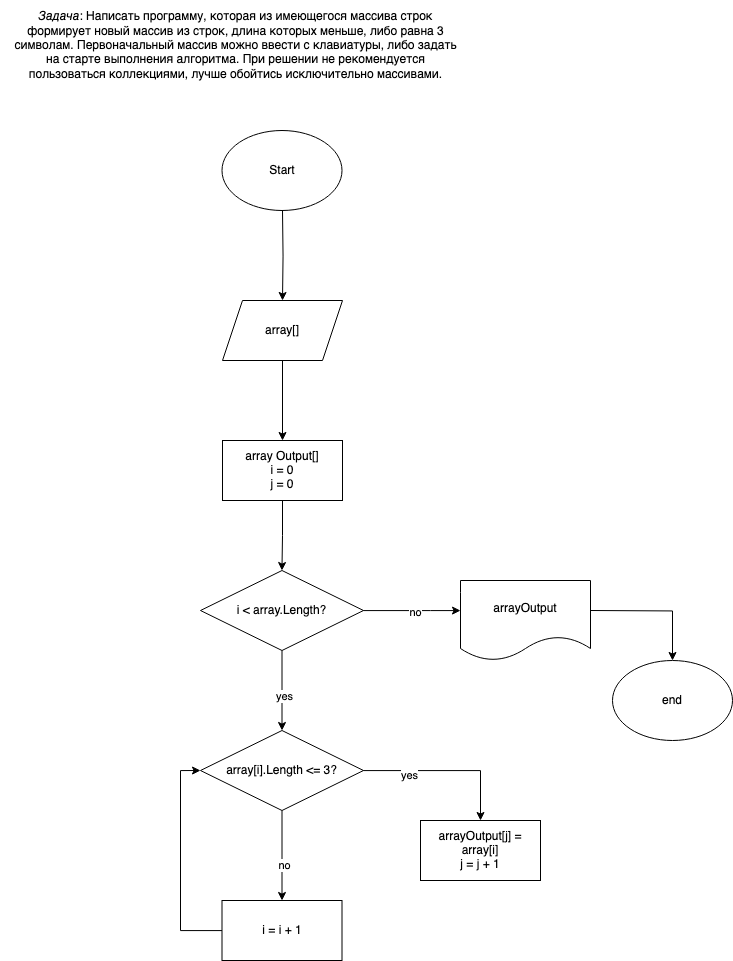

The diagram above was exported from draw.io. Its source (the exported page's mxGraphModel, read from the mxfile embedded in the PNG):
<mxGraphModel dx="2562" dy="929" grid="1" gridSize="10" guides="1" tooltips="1" connect="1" arrows="1" fold="1" page="1" pageScale="1" pageWidth="827" pageHeight="1169" math="0" shadow="0">
  <root>
    <mxCell id="0" />
    <mxCell id="1" parent="0" />
    <mxCell id="RVfSwM3VcUYna0Nw5QFg-1" value="&lt;em&gt;Задача&lt;/em&gt;: Написать программу, которая из имеющегося массива строк&lt;br/&gt; формирует новый массив из строк, длина которых меньше, либо равна 3 &lt;br/&gt;символам. Первоначальный массив можно ввести с клавиатуры, либо задать &lt;br/&gt;на старте выполнения алгоритма. При решении не рекомендуется &lt;br/&gt;пользоваться коллекциями, лучше обойтись исключительно массивами." style="text;html=1;align=center;verticalAlign=middle;resizable=0;points=[];autosize=1;strokeColor=none;fillColor=none;" vertex="1" parent="1">
      <mxGeometry x="-790" y="40" width="470" height="90" as="geometry" />
    </mxCell>
    <mxCell id="RVfSwM3VcUYna0Nw5QFg-5" value="" style="edgeStyle=orthogonalEdgeStyle;rounded=0;orthogonalLoop=1;jettySize=auto;html=1;" edge="1" parent="1" target="RVfSwM3VcUYna0Nw5QFg-4">
      <mxGeometry relative="1" as="geometry">
        <mxPoint x="-508" y="250" as="sourcePoint" />
      </mxGeometry>
    </mxCell>
    <mxCell id="RVfSwM3VcUYna0Nw5QFg-3" value="end" style="ellipse;whiteSpace=wrap;html=1;" vertex="1" parent="1">
      <mxGeometry x="-178" y="700" width="120" height="80" as="geometry" />
    </mxCell>
    <mxCell id="RVfSwM3VcUYna0Nw5QFg-7" value="" style="edgeStyle=orthogonalEdgeStyle;rounded=0;orthogonalLoop=1;jettySize=auto;html=1;" edge="1" parent="1" source="RVfSwM3VcUYna0Nw5QFg-4" target="RVfSwM3VcUYna0Nw5QFg-6">
      <mxGeometry relative="1" as="geometry" />
    </mxCell>
    <mxCell id="RVfSwM3VcUYna0Nw5QFg-4" value="array[]" style="shape=parallelogram;perimeter=parallelogramPerimeter;whiteSpace=wrap;html=1;fixedSize=1;" vertex="1" parent="1">
      <mxGeometry x="-568" y="340" width="120" height="60" as="geometry" />
    </mxCell>
    <mxCell id="RVfSwM3VcUYna0Nw5QFg-11" value="" style="edgeStyle=orthogonalEdgeStyle;rounded=0;orthogonalLoop=1;jettySize=auto;html=1;" edge="1" parent="1" source="RVfSwM3VcUYna0Nw5QFg-6" target="RVfSwM3VcUYna0Nw5QFg-10">
      <mxGeometry relative="1" as="geometry" />
    </mxCell>
    <mxCell id="RVfSwM3VcUYna0Nw5QFg-6" value="&lt;div&gt;array Output[]&lt;/div&gt;&lt;div&gt;i = 0&lt;/div&gt;&lt;div&gt;j = 0&lt;br&gt;&lt;/div&gt;" style="whiteSpace=wrap;html=1;" vertex="1" parent="1">
      <mxGeometry x="-568" y="480" width="120" height="60" as="geometry" />
    </mxCell>
    <mxCell id="RVfSwM3VcUYna0Nw5QFg-18" value="" style="edgeStyle=orthogonalEdgeStyle;rounded=0;orthogonalLoop=1;jettySize=auto;html=1;" edge="1" parent="1" source="RVfSwM3VcUYna0Nw5QFg-10" target="RVfSwM3VcUYna0Nw5QFg-17">
      <mxGeometry relative="1" as="geometry" />
    </mxCell>
    <mxCell id="RVfSwM3VcUYna0Nw5QFg-19" value="yes" style="edgeLabel;html=1;align=center;verticalAlign=middle;resizable=0;points=[];" vertex="1" connectable="0" parent="RVfSwM3VcUYna0Nw5QFg-18">
      <mxGeometry x="0.1546" y="2" relative="1" as="geometry">
        <mxPoint as="offset" />
      </mxGeometry>
    </mxCell>
    <mxCell id="RVfSwM3VcUYna0Nw5QFg-29" value="" style="edgeStyle=orthogonalEdgeStyle;rounded=0;orthogonalLoop=1;jettySize=auto;html=1;" edge="1" parent="1" source="RVfSwM3VcUYna0Nw5QFg-10" target="RVfSwM3VcUYna0Nw5QFg-28">
      <mxGeometry relative="1" as="geometry">
        <Array as="points">
          <mxPoint x="-360" y="650" />
          <mxPoint x="-360" y="650" />
        </Array>
      </mxGeometry>
    </mxCell>
    <mxCell id="RVfSwM3VcUYna0Nw5QFg-30" value="no" style="edgeLabel;html=1;align=center;verticalAlign=middle;resizable=0;points=[];" vertex="1" connectable="0" parent="RVfSwM3VcUYna0Nw5QFg-29">
      <mxGeometry x="0.0378" y="-1" relative="1" as="geometry">
        <mxPoint as="offset" />
      </mxGeometry>
    </mxCell>
    <mxCell id="RVfSwM3VcUYna0Nw5QFg-10" value="i &amp;lt; array.Length?" style="rhombus;whiteSpace=wrap;html=1;" vertex="1" parent="1">
      <mxGeometry x="-590" y="610" width="163" height="80" as="geometry" />
    </mxCell>
    <mxCell id="RVfSwM3VcUYna0Nw5QFg-12" value="Start" style="ellipse;whiteSpace=wrap;html=1;" vertex="1" parent="1">
      <mxGeometry x="-568.5" y="170" width="120" height="80" as="geometry" />
    </mxCell>
    <mxCell id="RVfSwM3VcUYna0Nw5QFg-16" value="" style="edgeStyle=orthogonalEdgeStyle;rounded=0;orthogonalLoop=1;jettySize=auto;html=1;" edge="1" parent="1" target="RVfSwM3VcUYna0Nw5QFg-3">
      <mxGeometry relative="1" as="geometry">
        <mxPoint x="-200" y="650" as="sourcePoint" />
      </mxGeometry>
    </mxCell>
    <mxCell id="RVfSwM3VcUYna0Nw5QFg-21" value="" style="edgeStyle=orthogonalEdgeStyle;rounded=0;orthogonalLoop=1;jettySize=auto;html=1;" edge="1" parent="1" source="RVfSwM3VcUYna0Nw5QFg-17" target="RVfSwM3VcUYna0Nw5QFg-20">
      <mxGeometry relative="1" as="geometry" />
    </mxCell>
    <mxCell id="RVfSwM3VcUYna0Nw5QFg-22" value="no" style="edgeLabel;html=1;align=center;verticalAlign=middle;resizable=0;points=[];" vertex="1" connectable="0" parent="RVfSwM3VcUYna0Nw5QFg-21">
      <mxGeometry x="0.2239" y="2" relative="1" as="geometry">
        <mxPoint as="offset" />
      </mxGeometry>
    </mxCell>
    <mxCell id="RVfSwM3VcUYna0Nw5QFg-24" value="" style="edgeStyle=orthogonalEdgeStyle;rounded=0;orthogonalLoop=1;jettySize=auto;html=1;" edge="1" parent="1" source="RVfSwM3VcUYna0Nw5QFg-17" target="RVfSwM3VcUYna0Nw5QFg-23">
      <mxGeometry relative="1" as="geometry" />
    </mxCell>
    <mxCell id="RVfSwM3VcUYna0Nw5QFg-25" value="yes" style="edgeLabel;html=1;align=center;verticalAlign=middle;resizable=0;points=[];" vertex="1" connectable="0" parent="RVfSwM3VcUYna0Nw5QFg-24">
      <mxGeometry x="-0.4453" y="-4" relative="1" as="geometry">
        <mxPoint as="offset" />
      </mxGeometry>
    </mxCell>
    <mxCell id="RVfSwM3VcUYna0Nw5QFg-17" value="array[i].Length &amp;lt;= 3?" style="rhombus;whiteSpace=wrap;html=1;" vertex="1" parent="1">
      <mxGeometry x="-590" y="770" width="163" height="80" as="geometry" />
    </mxCell>
    <mxCell id="RVfSwM3VcUYna0Nw5QFg-27" style="edgeStyle=orthogonalEdgeStyle;rounded=0;orthogonalLoop=1;jettySize=auto;html=1;entryX=0;entryY=0.5;entryDx=0;entryDy=0;" edge="1" parent="1" source="RVfSwM3VcUYna0Nw5QFg-20" target="RVfSwM3VcUYna0Nw5QFg-17">
      <mxGeometry relative="1" as="geometry">
        <Array as="points">
          <mxPoint x="-610" y="970" />
          <mxPoint x="-610" y="810" />
        </Array>
      </mxGeometry>
    </mxCell>
    <mxCell id="RVfSwM3VcUYna0Nw5QFg-20" value="i = i + 1" style="whiteSpace=wrap;html=1;" vertex="1" parent="1">
      <mxGeometry x="-568.5" y="940" width="120" height="60" as="geometry" />
    </mxCell>
    <mxCell id="RVfSwM3VcUYna0Nw5QFg-23" value="&lt;div&gt;arrayOutput[j] = array[i]&lt;/div&gt;&lt;div&gt;j = j + 1&lt;br&gt;&lt;/div&gt;" style="whiteSpace=wrap;html=1;" vertex="1" parent="1">
      <mxGeometry x="-370" y="860" width="120" height="60" as="geometry" />
    </mxCell>
    <mxCell id="RVfSwM3VcUYna0Nw5QFg-28" value="arrayOutput" style="shape=document;whiteSpace=wrap;html=1;boundedLbl=1;" vertex="1" parent="1">
      <mxGeometry x="-330" y="620" width="130" height="80" as="geometry" />
    </mxCell>
  </root>
</mxGraphModel>